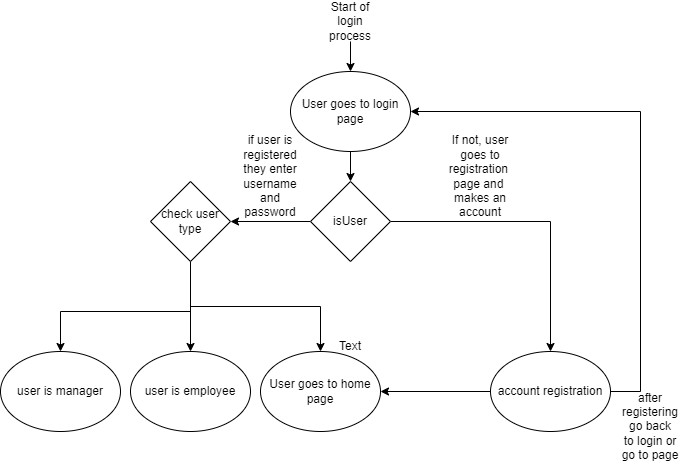

The diagram above was exported from draw.io. Its source (the exported page's mxGraphModel, read from the mxfile embedded in the PNG):
<mxGraphModel dx="693" dy="1768" grid="1" gridSize="10" guides="1" tooltips="1" connect="1" arrows="1" fold="1" page="1" pageScale="1" pageWidth="850" pageHeight="1100" math="0" shadow="0">
  <root>
    <mxCell id="0" />
    <mxCell id="1" parent="0" />
    <mxCell id="jkzTi4SPAGUfsfNBwJuZ-42" style="edgeStyle=orthogonalEdgeStyle;rounded=0;orthogonalLoop=1;jettySize=auto;html=1;entryX=0.5;entryY=0;entryDx=0;entryDy=0;" parent="1" source="jkzTi4SPAGUfsfNBwJuZ-22" target="jkzTi4SPAGUfsfNBwJuZ-23" edge="1">
      <mxGeometry relative="1" as="geometry" />
    </mxCell>
    <mxCell id="jkzTi4SPAGUfsfNBwJuZ-22" value="Start of login process" style="text;html=1;strokeColor=none;fillColor=none;align=center;verticalAlign=middle;whiteSpace=wrap;rounded=0;" parent="1" vertex="1">
      <mxGeometry x="350" width="60" height="40" as="geometry" />
    </mxCell>
    <mxCell id="jkzTi4SPAGUfsfNBwJuZ-34" style="edgeStyle=orthogonalEdgeStyle;rounded=0;orthogonalLoop=1;jettySize=auto;html=1;entryX=0.5;entryY=0;entryDx=0;entryDy=0;" parent="1" source="jkzTi4SPAGUfsfNBwJuZ-23" target="jkzTi4SPAGUfsfNBwJuZ-31" edge="1">
      <mxGeometry relative="1" as="geometry" />
    </mxCell>
    <mxCell id="jkzTi4SPAGUfsfNBwJuZ-23" value="User goes to login page" style="ellipse;whiteSpace=wrap;html=1;" parent="1" vertex="1">
      <mxGeometry x="320" y="70" width="120" height="80" as="geometry" />
    </mxCell>
    <mxCell id="jkzTi4SPAGUfsfNBwJuZ-25" value="if user is registered they enter username and password" style="text;html=1;strokeColor=none;fillColor=none;align=center;verticalAlign=middle;whiteSpace=wrap;rounded=0;" parent="1" vertex="1">
      <mxGeometry x="270" y="160" width="60" height="30" as="geometry" />
    </mxCell>
    <mxCell id="jkzTi4SPAGUfsfNBwJuZ-26" value="If not, user goes to registration&amp;nbsp;&lt;br&gt;page and&amp;nbsp;&lt;br&gt;makes an&lt;br&gt;account" style="text;html=1;strokeColor=none;fillColor=none;align=center;verticalAlign=middle;whiteSpace=wrap;rounded=0;" parent="1" vertex="1">
      <mxGeometry x="480" y="160" width="60" height="30" as="geometry" />
    </mxCell>
    <mxCell id="jkzTi4SPAGUfsfNBwJuZ-27" value="User goes to home page" style="ellipse;whiteSpace=wrap;html=1;" parent="1" vertex="1">
      <mxGeometry x="290" y="350" width="120" height="80" as="geometry" />
    </mxCell>
    <mxCell id="jkzTi4SPAGUfsfNBwJuZ-28" value="user is manager" style="ellipse;whiteSpace=wrap;html=1;" parent="1" vertex="1">
      <mxGeometry x="30" y="350" width="120" height="80" as="geometry" />
    </mxCell>
    <mxCell id="jkzTi4SPAGUfsfNBwJuZ-29" value="user is employee" style="ellipse;whiteSpace=wrap;html=1;" parent="1" vertex="1">
      <mxGeometry x="160" y="350" width="120" height="80" as="geometry" />
    </mxCell>
    <mxCell id="jkzTi4SPAGUfsfNBwJuZ-43" style="edgeStyle=orthogonalEdgeStyle;rounded=0;orthogonalLoop=1;jettySize=auto;html=1;entryX=1;entryY=0.5;entryDx=0;entryDy=0;" parent="1" source="jkzTi4SPAGUfsfNBwJuZ-30" target="jkzTi4SPAGUfsfNBwJuZ-23" edge="1">
      <mxGeometry relative="1" as="geometry">
        <Array as="points">
          <mxPoint x="670" y="390" />
          <mxPoint x="670" y="110" />
        </Array>
      </mxGeometry>
    </mxCell>
    <mxCell id="jkzTi4SPAGUfsfNBwJuZ-46" style="edgeStyle=orthogonalEdgeStyle;rounded=0;orthogonalLoop=1;jettySize=auto;html=1;entryX=1;entryY=0.5;entryDx=0;entryDy=0;exitX=0;exitY=0.5;exitDx=0;exitDy=0;" parent="1" source="jkzTi4SPAGUfsfNBwJuZ-30" target="jkzTi4SPAGUfsfNBwJuZ-27" edge="1">
      <mxGeometry relative="1" as="geometry">
        <Array as="points" />
      </mxGeometry>
    </mxCell>
    <mxCell id="jkzTi4SPAGUfsfNBwJuZ-30" value="account registration" style="ellipse;whiteSpace=wrap;html=1;" parent="1" vertex="1">
      <mxGeometry x="520" y="350" width="120" height="80" as="geometry" />
    </mxCell>
    <mxCell id="jkzTi4SPAGUfsfNBwJuZ-35" style="edgeStyle=orthogonalEdgeStyle;rounded=0;orthogonalLoop=1;jettySize=auto;html=1;exitX=1;exitY=0.5;exitDx=0;exitDy=0;entryX=0.5;entryY=0;entryDx=0;entryDy=0;" parent="1" source="jkzTi4SPAGUfsfNBwJuZ-31" target="jkzTi4SPAGUfsfNBwJuZ-30" edge="1">
      <mxGeometry relative="1" as="geometry" />
    </mxCell>
    <mxCell id="jkzTi4SPAGUfsfNBwJuZ-36" style="edgeStyle=orthogonalEdgeStyle;rounded=0;orthogonalLoop=1;jettySize=auto;html=1;" parent="1" source="jkzTi4SPAGUfsfNBwJuZ-31" target="jkzTi4SPAGUfsfNBwJuZ-37" edge="1">
      <mxGeometry relative="1" as="geometry">
        <mxPoint x="290" y="220" as="targetPoint" />
      </mxGeometry>
    </mxCell>
    <mxCell id="jkzTi4SPAGUfsfNBwJuZ-31" value="isUser" style="rhombus;whiteSpace=wrap;html=1;" parent="1" vertex="1">
      <mxGeometry x="340" y="180" width="80" height="80" as="geometry" />
    </mxCell>
    <mxCell id="jkzTi4SPAGUfsfNBwJuZ-38" style="edgeStyle=orthogonalEdgeStyle;rounded=0;orthogonalLoop=1;jettySize=auto;html=1;entryX=0.5;entryY=0;entryDx=0;entryDy=0;" parent="1" target="jkzTi4SPAGUfsfNBwJuZ-28" edge="1">
      <mxGeometry relative="1" as="geometry">
        <mxPoint x="220" y="310" as="sourcePoint" />
      </mxGeometry>
    </mxCell>
    <mxCell id="jkzTi4SPAGUfsfNBwJuZ-39" style="edgeStyle=orthogonalEdgeStyle;rounded=0;orthogonalLoop=1;jettySize=auto;html=1;entryX=0.5;entryY=0;entryDx=0;entryDy=0;" parent="1" source="jkzTi4SPAGUfsfNBwJuZ-37" target="jkzTi4SPAGUfsfNBwJuZ-29" edge="1">
      <mxGeometry relative="1" as="geometry">
        <Array as="points">
          <mxPoint x="220" y="300" />
          <mxPoint x="220" y="300" />
        </Array>
      </mxGeometry>
    </mxCell>
    <mxCell id="jkzTi4SPAGUfsfNBwJuZ-41" style="edgeStyle=orthogonalEdgeStyle;rounded=0;orthogonalLoop=1;jettySize=auto;html=1;exitX=0.5;exitY=1;exitDx=0;exitDy=0;entryX=0.5;entryY=0;entryDx=0;entryDy=0;" parent="1" source="jkzTi4SPAGUfsfNBwJuZ-37" target="jkzTi4SPAGUfsfNBwJuZ-27" edge="1">
      <mxGeometry relative="1" as="geometry" />
    </mxCell>
    <mxCell id="jkzTi4SPAGUfsfNBwJuZ-37" value="check user type" style="rhombus;whiteSpace=wrap;html=1;" parent="1" vertex="1">
      <mxGeometry x="180" y="180" width="80" height="80" as="geometry" />
    </mxCell>
    <mxCell id="jkzTi4SPAGUfsfNBwJuZ-44" value="Text" style="text;html=1;strokeColor=none;fillColor=none;align=center;verticalAlign=middle;whiteSpace=wrap;rounded=0;" parent="1" vertex="1">
      <mxGeometry x="350" y="330" width="60" height="30" as="geometry" />
    </mxCell>
    <mxCell id="jkzTi4SPAGUfsfNBwJuZ-45" value="after registering&lt;br&gt;go back&lt;br&gt;to login or go to page" style="text;html=1;strokeColor=none;fillColor=none;align=center;verticalAlign=middle;whiteSpace=wrap;rounded=0;" parent="1" vertex="1">
      <mxGeometry x="650" y="410" width="60" height="30" as="geometry" />
    </mxCell>
  </root>
</mxGraphModel>